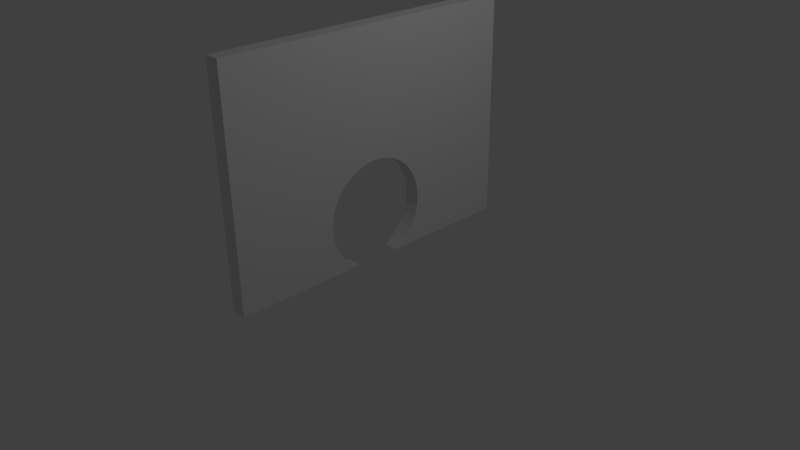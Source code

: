 # Source: the_wall.blend  (saved by Blender 2.77.0; exported with 4.5.12 LTS)
import bpy
from mathutils import Matrix  # noqa: F401  (used for matrix-valued properties, if any)

bpy.ops.wm.read_factory_settings(use_empty=True)
scene = bpy.context.scene
scene.name = 'Scene'

# ---- collections
col_collection_1 = bpy.data.collections.new('Collection 1'); scene.collection.children.link(col_collection_1)
col_collection_2 = bpy.data.collections.new('Collection 2'); scene.collection.children.link(col_collection_2)
col_collection_2.hide_render = True
col_collection_2.hide_viewport = True

# ---- materials (node trees are filled in below, after node groups)
mat_material = bpy.data.materials.new('Material')
mat_material.alpha_threshold = 0.0
mat_material.use_transparent_shadow = False
mat_material.roughness = 0.5
mat_material.line_color = (0.0, 0.0, 0.0, 1.0)

# ---- material node trees

# ---- world
world_world = bpy.data.worlds.new('World'); scene.world = world_world
world_world.color = (0.05088, 0.05088, 0.05088)
world_world.use_sun_shadow = False
world_world.sun_shadow_jitter_overblur = 0.0
world_world.cycles.sampling_method = 'MANUAL'

# ---- cameras
cam_camera = bpy.data.cameras.new('Camera')
cam_camera.clip_end = 100.0
cam_camera.lens = 35.0
cam_camera.sensor_width = 32.0
cam_camera.sensor_height = 18.0
cam_camera.ortho_scale = 7.314
cam_camera.dof.focus_distance = 0.0
cam_camera.dof.aperture_fstop = 128.0

# ---- lights
light_lamp = bpy.data.lights.new('Lamp', 'POINT')
light_lamp.transmission_factor = 0.0
light_lamp.cutoff_distance = 30.0
light_lamp.energy = 100.0
light_lamp.shadow_buffer_clip_start = 1.001
light_lamp.shadow_soft_size = 0.1
light_lamp.shadow_maximum_resolution = 0.006
light_lamp.use_absolute_resolution = True

# ---- meshes
me_cube = bpy.data.meshes.new('Cube')
me_cube.from_pydata([(1.0, 1.0, -1.0), (1.0, 0.1411, -1.0), (-1.0, 0.1411, -1.0), (-1.0, 1.0, -1.0), (1.0, 1.0, 1.0), (-1.0, 1.0, 1.0), (1.0, -1.0, 1.0), (1.0, -1.0, -1.0), (1.0, -0.1567, -1.0), (1.0, -0.1983, -0.9694), (1.0, -0.2502, -0.9108), (1.0, -0.2929, -0.8394), (1.0, -0.3246, -0.7579), (1.0, -0.3441, -0.6694), (1.0, -0.3507, -0.5775), (1.0, -0.3441, -0.4855), (1.0, -0.3246, -0.3971), (1.0, -0.2929, -0.3156), (1.0, -0.2502, -0.2441), (1.0, -0.1983, -0.1855), (1.0, -0.139, -0.1419), (1.0, -0.0747, -0.1151), (1.0, -0.007811, -0.1061), (1.0, 0.05907, -0.1151), (1.0, 0.1234, -0.1419), (1.0, 0.1827, -0.1855), (1.0, 0.2346, -0.2441), (1.0, 0.2773, -0.3156), (1.0, 0.3089, -0.3971), (1.0, 0.3284, -0.4855), (1.0, 0.335, -0.5775), (1.0, 0.3284, -0.6694), (1.0, 0.3089, -0.7579), (1.0, 0.2773, -0.8394), (1.0, 0.2346, -0.9108), (1.0, 0.1827, -0.9694), (-1.0, -1.0, -1.0), (-1.0, -1.0, 1.0), (-1.0, 0.1827, -0.9694), (-1.0, 0.2346, -0.9108), (-1.0, 0.2773, -0.8394), (-1.0, 0.3089, -0.7579), (-1.0, 0.3284, -0.6694), (-1.0, 0.335, -0.5775), (-1.0, 0.3284, -0.4855), (-1.0, 0.3089, -0.3971), (-1.0, 0.2773, -0.3156), (-1.0, 0.2346, -0.2441), (-1.0, 0.1827, -0.1855), (-1.0, 0.1234, -0.1419), (-1.0, 0.05907, -0.1151), (-1.0, -0.007811, -0.1061), (-1.0, -0.0747, -0.1151), (-1.0, -0.139, -0.1419), (-1.0, -0.1983, -0.1855), (-1.0, -0.2502, -0.2441), (-1.0, -0.2929, -0.3156), (-1.0, -0.3246, -0.3971), (-1.0, -0.3441, -0.4855), (-1.0, -0.3507, -0.5775), (-1.0, -0.3441, -0.6694), (-1.0, -0.3246, -0.7579), (-1.0, -0.2929, -0.8394), (-1.0, -0.2502, -0.9108), (-1.0, -0.1983, -0.9694), (-1.0, -0.1567, -1.0)], [], [(0, 1, 2, 3), (4, 0, 3, 5), (0, 4, 6, 7, 8, 9, 10, 11, 12, 13, 14, 15, 16, 17, 18, 19, 20, 21, 22, 23, 24, 25, 26, 27, 28, 29, 30, 31, 32, 33, 34, 35, 1), (36, 37, 5, 3, 2, 38, 39, 40, 41, 42, 43, 44, 45, 46, 47, 48, 49, 50, 51, 52, 53, 54, 55, 56, 57, 58, 59, 60, 61, 62, 63, 64, 65), (4, 5, 37, 6), (7, 6, 37, 36), (8, 7, 36, 65), (43, 42, 31, 30), (44, 43, 30, 29), (42, 41, 32, 31), (45, 44, 29, 28), (41, 40, 33, 32), (46, 45, 28, 27), (40, 39, 34, 33), (47, 46, 27, 26), (39, 38, 35, 34), (48, 47, 26, 25), (38, 2, 1, 35), (49, 48, 25, 24), (50, 49, 24, 23), (51, 50, 23, 22), (52, 51, 22, 21), (53, 52, 21, 20), (54, 53, 20, 19), (55, 54, 19, 18), (56, 55, 18, 17), (57, 56, 17, 16), (58, 57, 16, 15), (59, 58, 15, 14), (60, 59, 14, 13), (61, 60, 13, 12), (62, 61, 12, 11), (63, 62, 11, 10), (64, 63, 10, 9), (9, 8, 65, 64)])
me_cube.materials.append(mat_material)
me_cube.use_remesh_preserve_volume = False
me_cube.use_remesh_preserve_attributes = False
me_cube.use_mirror_vertex_groups = False
me_cube.update()
me_cylinder = bpy.data.meshes.new('Cylinder')
me_cylinder.from_pydata([(0.0, 1.0, -1.0), (0.0, 1.0, 1.0), (0.1951, 0.9808, -1.0), (0.1951, 0.9808, 1.0), (0.3827, 0.9239, -1.0), (0.3827, 0.9239, 1.0), (0.5556, 0.8315, -1.0), (0.5556, 0.8315, 1.0), (0.7071, 0.7071, -1.0), (0.7071, 0.7071, 1.0), (0.8315, 0.5556, -1.0), (0.8315, 0.5556, 1.0), (0.9239, 0.3827, -1.0), (0.9239, 0.3827, 1.0), (0.9808, 0.1951, -1.0), (0.9808, 0.1951, 1.0), (1.0, 7.55e-08, -1.0), (1.0, 7.55e-08, 1.0), (0.9808, -0.1951, -1.0), (0.9808, -0.1951, 1.0), (0.9239, -0.3827, -1.0), (0.9239, -0.3827, 1.0), (0.8315, -0.5556, -1.0), (0.8315, -0.5556, 1.0), (0.7071, -0.7071, -1.0), (0.7071, -0.7071, 1.0), (0.5556, -0.8315, -1.0), (0.5556, -0.8315, 1.0), (0.3827, -0.9239, -1.0), (0.3827, -0.9239, 1.0), (0.1951, -0.9808, -1.0), (0.1951, -0.9808, 1.0), (-3.258e-07, -1.0, -1.0), (-3.258e-07, -1.0, 1.0), (-0.1951, -0.9808, -1.0), (-0.1951, -0.9808, 1.0), (-0.3827, -0.9239, -1.0), (-0.3827, -0.9239, 1.0), (-0.5556, -0.8315, -1.0), (-0.5556, -0.8315, 1.0), (-0.7071, -0.7071, -1.0), (-0.7071, -0.7071, 1.0), (-0.8315, -0.5556, -1.0), (-0.8315, -0.5556, 1.0), (-0.9239, -0.3827, -1.0), (-0.9239, -0.3827, 1.0), (-0.9808, -0.1951, -1.0), (-0.9808, -0.1951, 1.0), (-1.0, 9.656e-07, -1.0), (-1.0, 9.656e-07, 1.0), (-0.9808, 0.1951, -1.0), (-0.9808, 0.1951, 1.0), (-0.9239, 0.3827, -1.0), (-0.9239, 0.3827, 1.0), (-0.8315, 0.5556, -1.0), (-0.8315, 0.5556, 1.0), (-0.7071, 0.7071, -1.0), (-0.7071, 0.7071, 1.0), (-0.5556, 0.8315, -1.0), (-0.5556, 0.8315, 1.0), (-0.3827, 0.9239, -1.0), (-0.3827, 0.9239, 1.0), (-0.1951, 0.9808, -1.0), (-0.1951, 0.9808, 1.0)], [], [(0, 1, 3, 2), (2, 3, 5, 4), (4, 5, 7, 6), (6, 7, 9, 8), (8, 9, 11, 10), (10, 11, 13, 12), (12, 13, 15, 14), (14, 15, 17, 16), (16, 17, 19, 18), (18, 19, 21, 20), (20, 21, 23, 22), (22, 23, 25, 24), (24, 25, 27, 26), (26, 27, 29, 28), (28, 29, 31, 30), (30, 31, 33, 32), (32, 33, 35, 34), (34, 35, 37, 36), (36, 37, 39, 38), (38, 39, 41, 40), (40, 41, 43, 42), (42, 43, 45, 44), (44, 45, 47, 46), (46, 47, 49, 48), (48, 49, 51, 50), (50, 51, 53, 52), (52, 53, 55, 54), (54, 55, 57, 56), (56, 57, 59, 58), (58, 59, 61, 60), (3, 1, 63, 61, 59, 57, 55, 53, 51, 49, 47, 45, 43, 41, 39, 37, 35, 33, 31, 29, 27, 25, 23, 21, 19, 17, 15, 13, 11, 9, 7, 5), (60, 61, 63, 62), (62, 63, 1, 0), (0, 2, 4, 6, 8, 10, 12, 14, 16, 18, 20, 22, 24, 26, 28, 30, 32, 34, 36, 38, 40, 42, 44, 46, 48, 50, 52, 54, 56, 58, 60, 62)])
me_cylinder.use_remesh_preserve_volume = False
me_cylinder.use_remesh_preserve_attributes = False
me_cylinder.use_mirror_vertex_groups = False
me_cylinder.update()

# ---- objects
ob_cube = bpy.data.objects.new('Cube', me_cube)
ob_lamp = bpy.data.objects.new('Lamp', light_lamp)
ob_camera = bpy.data.objects.new('Camera', cam_camera)
ob_cylinder = bpy.data.objects.new('Cylinder', me_cylinder)

# ---- transforms, parenting, visibility, modifiers, constraints
ob_cube.location = (0.0, 0.0, 1.5)
ob_cube.scale = (0.1024, 2.063, 1.5)
ob_cube.lock_rotations_4d = False
ob_cube.empty_display_type = 'ARROWS'
ob_cube.lineart.crease_threshold = 0.0
ob_lamp.location = (4.076, 1.005, 5.904)
ob_lamp.rotation_euler = (0.6503, 0.05522, 1.866)
ob_lamp.lock_rotations_4d = False
ob_lamp.empty_display_type = 'ARROWS'
ob_lamp.color = (0.0, 0.0, 0.0, 0.0)
ob_lamp.lineart.crease_threshold = 0.0
ob_camera.location = (7.481, -6.508, 5.344)
ob_camera.rotation_euler = (1.109, 0.01082, 0.8149)
ob_camera.lock_rotations_4d = False
ob_camera.empty_display_type = 'ARROWS'
ob_camera.color = (0.0, 0.0, 0.0, 0.0)
ob_camera.display_type = 'WIRE'
ob_camera.lineart.crease_threshold = 0.0
ob_cylinder.location = (1.906, -0.01611, 0.6338)
ob_cylinder.rotation_euler = (0.0, 1.571, 0.0)
ob_cylinder.scale = (0.7071, 0.7071, 0.7071)
ob_cylinder.lineart.crease_threshold = 0.0
_m = ob_cylinder.modifiers.new('Boolean', 'BOOLEAN')
_m.solver = 'FAST'

# ---- collection membership
col_collection_1.objects.link(ob_cube)
col_collection_1.objects.link(ob_lamp)
col_collection_1.objects.link(ob_camera)
col_collection_2.objects.link(ob_cylinder)

# ---- scene / render settings (as saved in the file)
scene.camera = ob_camera
scene.frame_start = 1; scene.frame_end = 250; scene.frame_set(1)
scene.render.engine = 'BLENDER_EEVEE_NEXT'
scene.render.resolution_percentage = 50
scene.render.dither_intensity = 0.0
scene.cycles.use_denoising = False
scene.cycles.samples = 128
scene.cycles.sampling_pattern = 'TABULATED_SOBOL'
scene.cycles.light_sampling_threshold = 0.0
scene.cycles.use_adaptive_sampling = False
scene.cycles.use_light_tree = False
scene.cycles.blur_glossy = 0.0
scene.cycles.sample_clamp_indirect = 0.0
scene.view_settings.view_transform = 'Standard'
bpy.context.view_layer.update()
